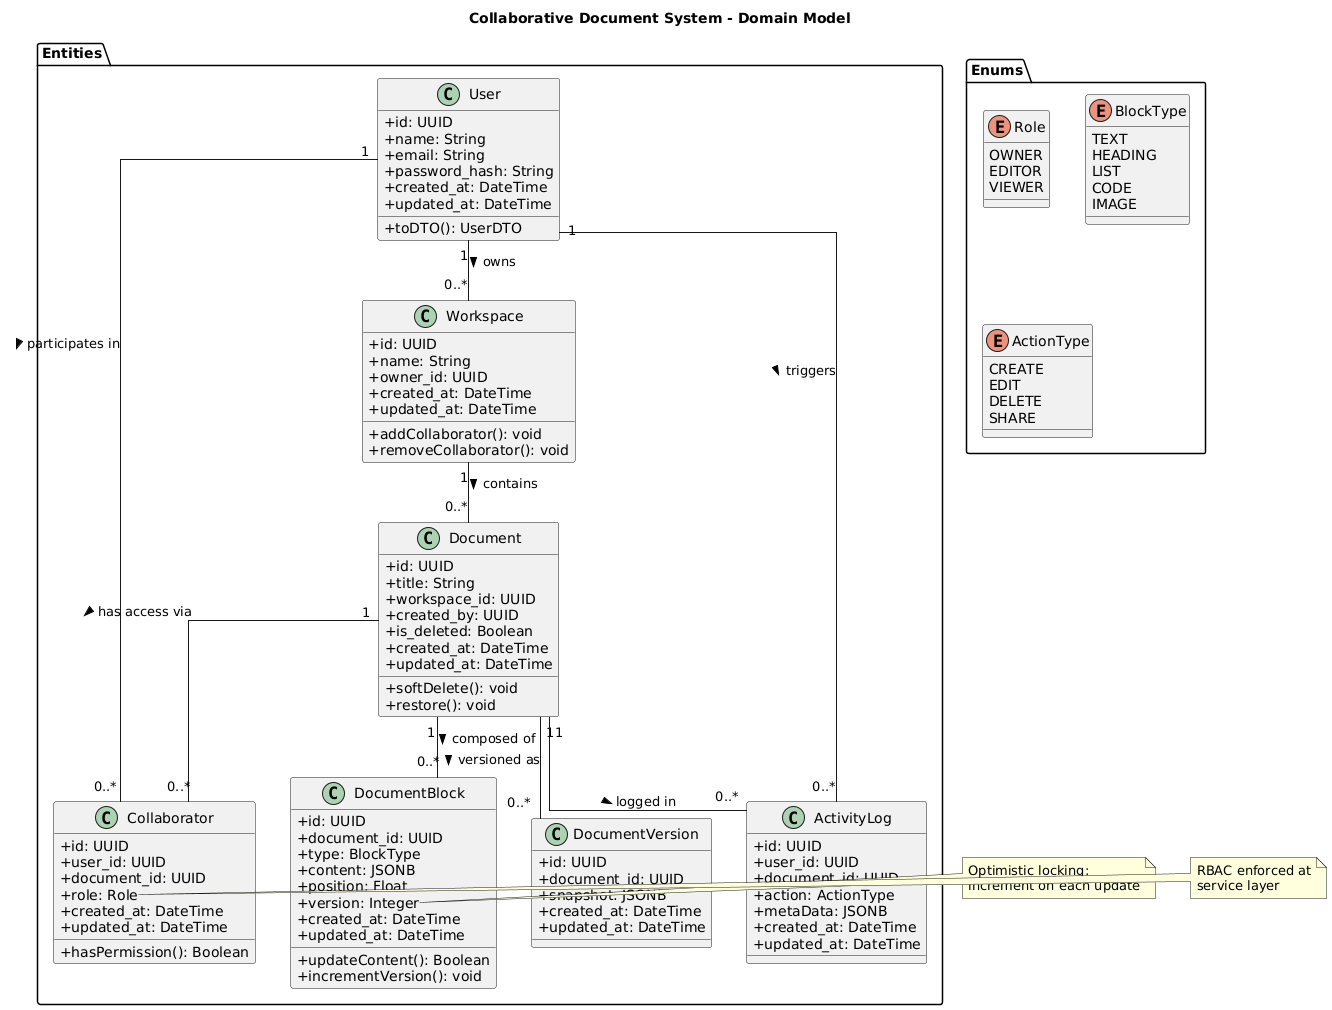

The diagram above was rendered by PlantUML. Its source (embedded in the PNG):
@startuml
title Collaborative Document System - Domain Model

skinparam classAttributeIconSize 0
skinparam linetype ortho

package "Entities" {
  class User {
    +id: UUID
    +name: String
    +email: String
    +password_hash: String
    +created_at: DateTime
    +updated_at: DateTime
    +toDTO(): UserDTO
  }

  class Workspace {
    +id: UUID
    +name: String
    +owner_id: UUID
    +created_at: DateTime
    +updated_at: DateTime
    +addCollaborator(): void
    +removeCollaborator(): void
  }

  class Document {
    +id: UUID
    +title: String
    +workspace_id: UUID
    +created_by: UUID
    +is_deleted: Boolean
    +created_at: DateTime
    +updated_at: DateTime
    +softDelete(): void
    +restore(): void
  }

  class DocumentBlock {
    +id: UUID
    +document_id: UUID
    +type: BlockType
    +content: JSONB
    +position: Float
    +version: Integer
    +created_at: DateTime
    +updated_at: DateTime
    +updateContent(): Boolean
    +incrementVersion(): void
  }

  class DocumentVersion {
    +id: UUID
    +document_id: UUID
    +snapshot: JSONB
    +created_at: DateTime
    +updated_at: DateTime
  }

  class Collaborator {
    +id: UUID
    +user_id: UUID
    +document_id: UUID
    +role: Role
    +created_at: DateTime
    +updated_at: DateTime
    +hasPermission(): Boolean
  }

  class ActivityLog {
    +id: UUID
    +user_id: UUID
    +document_id: UUID
    +action: ActionType
    +metaData: JSONB
    +created_at: DateTime
    +updated_at: DateTime
  }
}

package "Enums" {
  enum Role {
    OWNER
    EDITOR
    VIEWER
  }
  enum BlockType {
    TEXT
    HEADING
    LIST
    CODE
    IMAGE
  }
  enum ActionType {
    CREATE
    EDIT
    DELETE
    SHARE
  }
}

' Relationships
User "1" -- "0..*" Workspace : owns >
User "1" -- "0..*" Collaborator : participates in >
Workspace "1" -- "0..*" Document : contains >
Document "1" -- "0..*" DocumentBlock : composed of >
Document "1" -- "0..*" DocumentVersion : versioned as >
Document "1" -- "0..*" Collaborator : has access via >
Document "1" -- "0..*" ActivityLog : logged in >
User "1" -- "0..*" ActivityLog : triggers >

' Constraints
note right of DocumentBlock::version
  Optimistic locking:
  increment on each update
end note

note right of Collaborator::role
  RBAC enforced at
  service layer
end note
@enduml